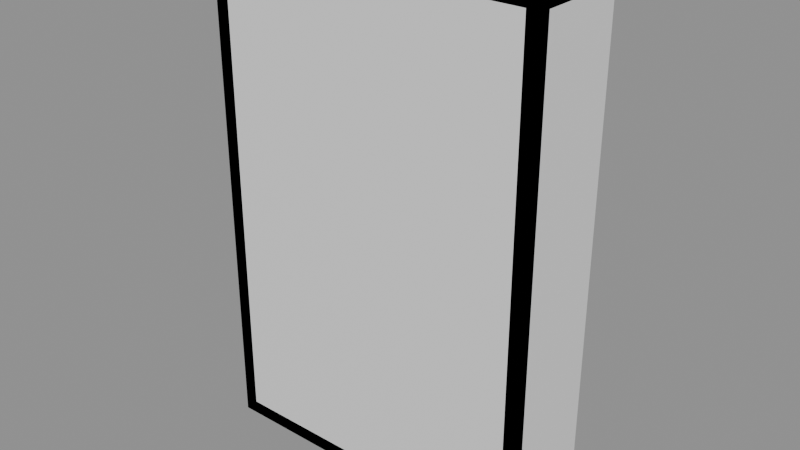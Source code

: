 # Source: LIV_Moveis_Estante_v01.blend  (saved by Blender 4.2.66; exported with 4.5.12 LTS)
import bpy
from mathutils import Matrix  # noqa: F401  (used for matrix-valued properties, if any)

bpy.ops.wm.read_factory_settings(use_empty=True)
scene = bpy.context.scene
scene.name = 'Scene'

# ---- materials (node trees are filled in below, after node groups)
mat_polyroom_pbr = bpy.data.materials.new('Polyroom_PBR')

# ---- material node trees
mat_polyroom_pbr.use_nodes = True; mat_polyroom_pbr.node_tree.nodes.clear()
_N = mat_polyroom_pbr.node_tree.nodes; _L = mat_polyroom_pbr.node_tree.links
n0 = _N.new('ShaderNodeOutputMaterial'); n0.name = 'Material Output'; n0.location = (300, 0)
n1 = _N.new('ShaderNodeBsdfPrincipled'); n1.name = 'Principled BSDF'; n1.location = (0, 0)
_L.new(n1.outputs[0], n0.inputs[0])
n0.is_active_output = True

# ---- meshes
me_liv_moveis_estante_v01_mesh = bpy.data.meshes.new('LIV_Moveis_Estante_v01_Mesh')
me_liv_moveis_estante_v01_mesh.from_pydata([(-0.6, -0.175, 0.0), (-0.6, -0.175, 1.8), (-0.6, 0.175, 0.0), (-0.6, 0.175, 1.8), (-0.55, -0.175, 0.0), (-0.55, -0.175, 1.8), (-0.55, 0.175, 0.0), (-0.55, 0.175, 1.8), (0.55, -0.175, 0.0), (0.55, -0.175, 1.8), (0.55, 0.175, 0.0), (0.55, 0.175, 1.8), (0.6, -0.175, 0.0), (0.6, -0.175, 1.8), (0.6, 0.175, 0.0), (0.6, 0.175, 1.8), (-0.6, -0.175, 1.75), (-0.6, -0.175, 1.8), (-0.6, 0.175, 1.75), (-0.6, 0.175, 1.8), (0.6, -0.175, 1.75), (0.6, -0.175, 1.8), (0.6, 0.175, 1.75), (0.6, 0.175, 1.8), (-0.6, -0.175, 0.0), (-0.6, -0.175, 0.05), (-0.6, 0.175, 0.0), (-0.6, 0.175, 0.05), (0.6, -0.175, 0.0), (0.6, -0.175, 0.05), (0.6, 0.175, 0.0), (0.6, 0.175, 0.05), (-0.6, -0.175, 0.0), (-0.6, -0.175, 1.8), (-0.6, -0.145, 0.0), (-0.6, -0.145, 1.8), (0.6, -0.175, 0.0), (0.6, -0.175, 1.8), (0.6, -0.145, 0.0), (0.6, -0.145, 1.8), (-0.55, -0.15, 0.48), (-0.55, -0.15, 0.52), (-0.55, 0.15, 0.48), (-0.55, 0.15, 0.52), (0.55, -0.15, 0.48), (0.55, -0.15, 0.52), (0.55, 0.15, 0.48), (0.55, 0.15, 0.52), (-0.55, -0.15, 0.88), (-0.55, -0.15, 0.92), (-0.55, 0.15, 0.88), (-0.55, 0.15, 0.92), (0.55, -0.15, 0.88), (0.55, -0.15, 0.92), (0.55, 0.15, 0.88), (0.55, 0.15, 0.92), (-0.55, -0.15, 1.28), (-0.55, -0.15, 1.32), (-0.55, 0.15, 1.28), (-0.55, 0.15, 1.32), (0.55, -0.15, 1.28), (0.55, -0.15, 1.32), (0.55, 0.15, 1.28), (0.55, 0.15, 1.32)], [], [(0, 1, 3, 2), (2, 3, 7, 6), (6, 7, 5, 4), (4, 5, 1, 0), (2, 6, 4, 0), (7, 3, 1, 5), (8, 9, 11, 10), (10, 11, 15, 14), (14, 15, 13, 12), (12, 13, 9, 8), (10, 14, 12, 8), (15, 11, 9, 13), (16, 17, 19, 18), (18, 19, 23, 22), (22, 23, 21, 20), (20, 21, 17, 16), (18, 22, 20, 16), (23, 19, 17, 21), (24, 25, 27, 26), (26, 27, 31, 30), (30, 31, 29, 28), (28, 29, 25, 24), (26, 30, 28, 24), (31, 27, 25, 29), (32, 33, 35, 34), (34, 35, 39, 38), (38, 39, 37, 36), (36, 37, 33, 32), (34, 38, 36, 32), (39, 35, 33, 37), (40, 41, 43, 42), (42, 43, 47, 46), (46, 47, 45, 44), (44, 45, 41, 40), (42, 46, 44, 40), (47, 43, 41, 45), (48, 49, 51, 50), (50, 51, 55, 54), (54, 55, 53, 52), (52, 53, 49, 48), (50, 54, 52, 48), (55, 51, 49, 53), (56, 57, 59, 58), (58, 59, 63, 62), (62, 63, 61, 60), (60, 61, 57, 56), (58, 62, 60, 56), (63, 59, 57, 61)])
_uv = me_liv_moveis_estante_v01_mesh.uv_layers.new(name='UVMap')
_uv.uv.foreach_set('vector', [0.8349, 0.6143, 0.8349, 0.004322, 0.8349, 0.004322, 0.8349, 0.6143, 0.8349, 0.6143, 0.8349, 0.004322, 0.8518, 0.004322, 0.8518, 0.6143, 0.8518, 0.6143, 0.8518, 0.004322, 0.8518, 0.004322, 0.8518, 0.6143, 0.8605, 0.6143, 0.8605, 0.004322, 0.8774, 0.004322, 0.8774, 0.6143, 0.8349, 0.6143, 0.8518, 0.6143, 0.8518, 0.6143, 0.8349, 0.6143, 0.8518, 0.004322, 0.8349, 0.004322, 0.8349, 0.004322, 0.8518, 0.004322, 0.8861, 0.6143, 0.8861, 0.004322, 0.8861, 0.004322, 0.8861, 0.6143, 0.8861, 0.6143, 0.8861, 0.004322, 0.903, 0.004322, 0.903, 0.6143, 0.903, 0.6143, 0.903, 0.004322, 0.903, 0.004322, 0.903, 0.6143, 0.9117, 0.6143, 0.9117, 0.004322, 0.9286, 0.004322, 0.9286, 0.6143, 0.8861, 0.6143, 0.903, 0.6143, 0.903, 0.6143, 0.8861, 0.6143, 0.903, 0.004322, 0.8861, 0.004322, 0.8861, 0.004322, 0.903, 0.004322, 0.9798, 0.411, 0.9628, 0.411, 0.9628, 0.411, 0.9798, 0.411, 0.9798, 0.411, 0.9628, 0.411, 0.9628, 0.004322, 0.9798, 0.004322, 0.9798, 0.004322, 0.9628, 0.004322, 0.9628, 0.004322, 0.9798, 0.004322, 0.9798, 0.8262, 0.9628, 0.8262, 0.9628, 0.4196, 0.9798, 0.4196, 0.9798, 0.411, 0.9798, 0.004322, 0.9798, 0.004322, 0.9798, 0.411, 0.9628, 0.004322, 0.9628, 0.411, 0.9628, 0.411, 0.9628, 0.004322, 0.9542, 0.411, 0.9372, 0.411, 0.9372, 0.411, 0.9542, 0.411, 0.9542, 0.411, 0.9372, 0.411, 0.9372, 0.004322, 0.9542, 0.004322, 0.9542, 0.004322, 0.9372, 0.004322, 0.9372, 0.004322, 0.9542, 0.004322, 0.9542, 0.8262, 0.9372, 0.8262, 0.9372, 0.4196, 0.9542, 0.4196, 0.9542, 0.411, 0.9542, 0.004322, 0.9542, 0.004322, 0.9542, 0.411, 0.9372, 0.004322, 0.9372, 0.411, 0.9372, 0.411, 0.9372, 0.004322, 0.004322, 0.6143, 0.004322, 0.004322, 0.004322, 0.004322, 0.004322, 0.6143, 0.004322, 0.6143, 0.004322, 0.004322, 0.411, 0.004322, 0.411, 0.6143, 0.411, 0.6143, 0.411, 0.004322, 0.411, 0.004322, 0.411, 0.6143, 0.4196, 0.6143, 0.4196, 0.004322, 0.8262, 0.004322, 0.8262, 0.6143, 0.004322, 0.6143, 0.411, 0.6143, 0.411, 0.6143, 0.004322, 0.6143, 0.411, 0.004322, 0.004322, 0.004322, 0.004322, 0.004322, 0.411, 0.004322, 0.01788, 0.9957, 0.004322, 0.9957, 0.004322, 0.9957, 0.01788, 0.9957, 0.01788, 0.9957, 0.004322, 0.9957, 0.004322, 0.6229, 0.01788, 0.6229, 0.01788, 0.6229, 0.004322, 0.6229, 0.004322, 0.6229, 0.01788, 0.6229, 0.04008, 0.9957, 0.02652, 0.9957, 0.02652, 0.6229, 0.04008, 0.6229, 0.01788, 0.9957, 0.01788, 0.6229, 0.01788, 0.6229, 0.01788, 0.9957, 0.004322, 0.6229, 0.004322, 0.9957, 0.004322, 0.9957, 0.004322, 0.6229, 0.06228, 0.9957, 0.04872, 0.9957, 0.04872, 0.9957, 0.06228, 0.9957, 0.06228, 0.9957, 0.04872, 0.9957, 0.04872, 0.6229, 0.06228, 0.6229, 0.06228, 0.6229, 0.04872, 0.6229, 0.04872, 0.6229, 0.06228, 0.6229, 0.08448, 0.9957, 0.07092, 0.9957, 0.07092, 0.6229, 0.08448, 0.6229, 0.06228, 0.9957, 0.06228, 0.6229, 0.06228, 0.6229, 0.06228, 0.9957, 0.04872, 0.6229, 0.04872, 0.9957, 0.04872, 0.9957, 0.04872, 0.6229, 0.1067, 0.9957, 0.09312, 0.9957, 0.09312, 0.9957, 0.1067, 0.9957, 0.1067, 0.9957, 0.09312, 0.9957, 0.09312, 0.6229, 0.1067, 0.6229, 0.1067, 0.6229, 0.09312, 0.6229, 0.09312, 0.6229, 0.1067, 0.6229, 0.1289, 0.9957, 0.1153, 0.9957, 0.1153, 0.6229, 0.1289, 0.6229, 0.1067, 0.9957, 0.1067, 0.6229, 0.1067, 0.6229, 0.1067, 0.9957, 0.09312, 0.6229, 0.09312, 0.9957, 0.09312, 0.9957, 0.09312, 0.6229])
_ca = me_liv_moveis_estante_v01_mesh.color_attributes.new('Color', 'FLOAT_COLOR', 'POINT')
_ca.data.foreach_set('color', [1.0, 1.0, 1.0, 1.0, 1.0, 1.0, 1.0, 1.0, 1.0, 1.0, 1.0, 1.0, 1.0, 1.0, 1.0, 1.0, 1.0, 1.0, 1.0, 1.0, 1.0, 1.0, 1.0, 1.0, 1.0, 1.0, 1.0, 1.0, 1.0, 1.0, 1.0, 1.0, 1.0, 1.0, 1.0, 1.0, 1.0, 1.0, 1.0, 1.0, 1.0, 1.0, 1.0, 1.0, 1.0, 1.0, 1.0, 1.0, 1.0, 1.0, 1.0, 1.0, 1.0, 1.0, 1.0, 1.0, 1.0, 1.0, 1.0, 1.0, 1.0, 1.0, 1.0, 1.0, 1.0, 1.0, 1.0, 1.0, 1.0, 1.0, 1.0, 1.0, 1.0, 1.0, 1.0, 1.0, 1.0, 1.0, 1.0, 1.0, 1.0, 1.0, 1.0, 1.0, 1.0, 1.0, 1.0, 1.0, 1.0, 1.0, 1.0, 1.0, 1.0, 1.0, 1.0, 1.0, 1.0, 1.0, 1.0, 1.0, 1.0, 1.0, 1.0, 1.0, 1.0, 1.0, 1.0, 1.0, 1.0, 1.0, 1.0, 1.0, 1.0, 1.0, 1.0, 1.0, 1.0, 1.0, 1.0, 1.0, 1.0, 1.0, 1.0, 1.0, 1.0, 1.0, 1.0, 1.0, 1.0, 1.0, 1.0, 1.0, 1.0, 1.0, 1.0, 1.0, 1.0, 1.0, 1.0, 1.0, 1.0, 1.0, 1.0, 1.0, 1.0, 1.0, 1.0, 1.0, 1.0, 1.0, 1.0, 1.0, 1.0, 1.0, 1.0, 1.0, 1.0, 1.0, 1.0, 1.0, 1.0, 1.0, 1.0, 1.0, 1.0, 1.0, 1.0, 1.0, 1.0, 1.0, 1.0, 1.0, 1.0, 1.0, 1.0, 1.0, 1.0, 1.0, 1.0, 1.0, 1.0, 1.0, 1.0, 1.0, 1.0, 1.0, 1.0, 1.0, 1.0, 1.0, 1.0, 1.0, 1.0, 1.0, 1.0, 1.0, 1.0, 1.0, 1.0, 1.0, 1.0, 1.0, 1.0, 1.0, 1.0, 1.0, 1.0, 1.0, 1.0, 1.0, 1.0, 1.0, 1.0, 1.0, 1.0, 1.0, 1.0, 1.0, 1.0, 1.0, 1.0, 1.0, 1.0, 1.0, 1.0, 1.0, 1.0, 1.0, 1.0, 1.0, 1.0, 1.0, 1.0, 1.0, 1.0, 1.0, 1.0, 1.0, 1.0, 1.0, 1.0, 1.0, 1.0, 1.0, 1.0, 1.0, 1.0, 1.0, 1.0, 1.0, 1.0, 1.0, 1.0, 1.0, 1.0, 1.0])
me_liv_moveis_estante_v01_mesh.materials.append(mat_polyroom_pbr)
me_liv_moveis_estante_v01_mesh.update()

# ---- objects
ob_liv_moveis_estante_v01 = bpy.data.objects.new('LIV_Moveis_Estante_v01', me_liv_moveis_estante_v01_mesh)

# ---- transforms, parenting, visibility, modifiers, constraints
ob_liv_moveis_estante_v01.location = (0.0, 0.0, 0.0)

# ---- collection membership
scene.collection.objects.link(ob_liv_moveis_estante_v01)

# ---- scene / render settings (as saved in the file)
scene.frame_start = 1; scene.frame_end = 250; scene.frame_set(1)
scene.render.engine = 'BLENDER_EEVEE_NEXT'
bpy.context.view_layer.update()

# ---- added for rendering (the .blend has no active camera and no usable light): camera, sun + grey world if the file has none
cam_auto = bpy.data.cameras.new('AutoCamera')
cam_auto.lens = 50.0
cam_auto.sensor_width = 36.0
cam_auto.clip_end = 1000.0
ob_auto_camera = bpy.data.objects.new('AutoCamera', cam_auto)
scene.collection.objects.link(ob_auto_camera)
ob_auto_camera.location = (2.02759, -2.43311, 2.52207)
ob_auto_camera.rotation_euler = (1.09748, -7.21219e-08, 0.694738)
scene.camera = ob_auto_camera
light_auto_sun = bpy.data.lights.new('AutoSun', 'SUN')
light_auto_sun.energy = 3.0
light_auto_sun.angle = 0.0523599
ob_auto_sun = bpy.data.objects.new('AutoSun', light_auto_sun)
scene.collection.objects.link(ob_auto_sun)
ob_auto_sun.rotation_euler = (0.872665, 0.174533, 0.523599)
if scene.world is None:
    world_auto = bpy.data.worlds.new('AutoWorld')
    world_auto.color = (0.3, 0.3, 0.3)
    scene.world = world_auto
bpy.context.view_layer.update()
